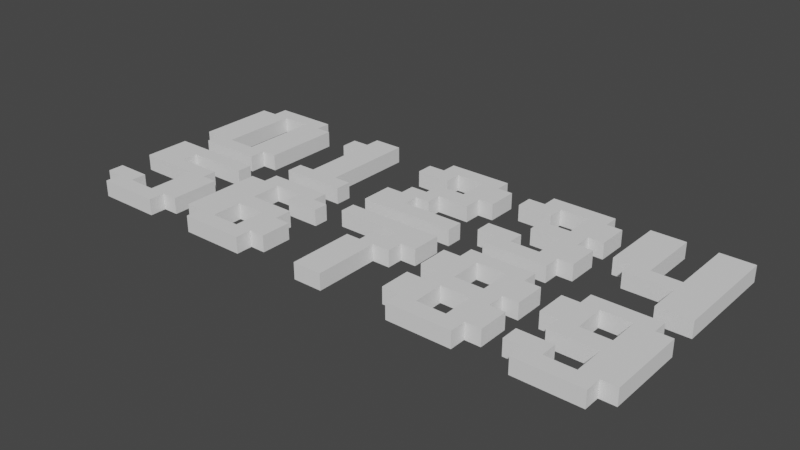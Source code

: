 # Source: digits.blend  (saved by Blender 2.93.21; exported with 4.5.12 LTS)
import bpy
from mathutils import Matrix  # noqa: F401  (used for matrix-valued properties, if any)

bpy.ops.wm.read_factory_settings(use_empty=True)
scene = bpy.context.scene
scene.name = 'Scene'

# ---- collections
col_collection = bpy.data.collections.new('Collection'); scene.collection.children.link(col_collection)

# ---- world
world_world = bpy.data.worlds.new('World'); scene.world = world_world
world_world.use_nodes = True; world_world.node_tree.nodes.clear()
_N = world_world.node_tree.nodes; _L = world_world.node_tree.links
n0 = _N.new('ShaderNodeOutputWorld'); n0.name = 'World Output'; n0.location = (300, 300)
n1 = _N.new('ShaderNodeBackground'); n1.name = 'Background'; n1.location = (10, 300)
n1.inputs[0].default_value = (0.05088, 0.05088, 0.05088, 1.0)
_L.new(n1.outputs[0], n0.inputs[0])
n0.is_active_output = True
world_world.color = (0.05088, 0.05088, 0.05088)
world_world.use_sun_shadow = False
world_world.sun_shadow_jitter_overblur = 0.0

# ---- meshes
me_cube_001 = bpy.data.meshes.new('Cube.001')
me_cube_001.from_pydata([(-0.4222, -0.3607, -0.07), (-0.4222, -0.3607, 0.07), (-0.4222, 0.3244, -0.07), (-0.4222, 0.3244, 0.07), (-0.1261, -0.3607, -0.07), (-0.1261, -0.3607, 0.07), (-0.1261, 0.3244, -0.07), (-0.1261, 0.3244, 0.07), (-0.2742, -0.3607, -0.07), (-0.2742, -0.3607, 0.07), (-0.1261, -0.5022, -0.07), (-0.1261, -0.5022, 0.07), (-0.2742, -0.5022, -0.07), (-0.2742, -0.5022, 0.07), (0.1266, -0.3607, -0.07), (0.1266, -0.3607, 0.07), (0.1266, -0.5022, -0.07), (0.1266, -0.5022, 0.07), (0.2791, -0.3607, -0.07), (0.2791, -0.3607, 0.07), (0.2791, -0.5022, -0.07), (0.2791, -0.5022, 0.07), (-0.2742, 0.3244, -0.07), (-0.2742, 0.3244, 0.07), (-0.1261, 0.4572, -0.07), (-0.1261, 0.4572, 0.07), (-0.2742, 0.4572, -0.07), (-0.2742, 0.4572, 0.07), (0.1266, 0.3244, -0.07), (0.1266, 0.3244, 0.07), (0.1266, 0.4572, -0.07), (0.1266, 0.4572, 0.07), (0.2791, 0.3244, -0.07), (0.2791, 0.3244, 0.07), (0.2791, 0.4572, -0.07), (0.2791, 0.4572, 0.07), (0.1266, -0.3607, -0.07), (0.1266, -0.3607, 0.07), (0.4137, 0.3244, -0.07), (0.4137, 0.3244, 0.07), (0.4137, -0.3607, -0.07), (0.4137, -0.3607, 0.07)], [], [(0, 1, 3, 2), (22, 23, 27, 26), (6, 7, 5, 4), (8, 9, 1, 0), (2, 22, 6, 4, 8, 0), (7, 23, 3, 1, 9, 5), (8, 4, 10, 12), (10, 11, 13, 12), (5, 9, 13, 11), (10, 4, 14, 16), (9, 8, 12, 13), (15, 17, 21, 19), (11, 10, 16, 17), (5, 11, 17, 15), (4, 5, 15, 14), (18, 19, 21, 20), (17, 16, 20, 21), (16, 14, 18, 20), (14, 15, 19, 18), (2, 3, 23, 22), (26, 27, 25, 24), (24, 25, 31, 30), (6, 22, 26, 24), (23, 7, 25, 27), (28, 30, 34, 32), (7, 6, 28, 29), (6, 24, 30, 28), (25, 7, 29, 31), (33, 32, 34, 35), (28, 32, 38, 40, 36), (31, 29, 33, 35), (30, 31, 35, 34), (41, 40, 38, 39), (29, 28, 36, 37), (33, 29, 37, 41, 39), (32, 33, 39, 38), (37, 36, 40, 41)])
_uv = me_cube_001.uv_layers.new(name='UVMap')
_uv.uv.foreach_set('vector', [0.375, 0.0, 0.625, 0.0, 0.625, 0.25, 0.375, 0.25, 0.375, 0.375, 0.625, 0.375, 0.625, 0.375, 0.375, 0.375, 0.375, 0.5, 0.625, 0.5, 0.625, 0.75, 0.375, 0.75, 0.375, 0.875, 0.625, 0.875, 0.625, 1.0, 0.375, 1.0, 0.125, 0.5, 0.25, 0.5, 0.375, 0.5, 0.375, 0.75, 0.25, 0.75, 0.125, 0.75, 0.625, 0.5, 0.75, 0.5, 0.875, 0.5, 0.875, 0.75, 0.75, 0.75, 0.625, 0.75, 0.25, 0.75, 0.375, 0.75, 0.375, 0.75, 0.25, 0.75, 0.375, 0.75, 0.625, 0.75, 0.625, 0.875, 0.375, 0.875, 0.625, 0.75, 0.75, 0.75, 0.75, 0.75, 0.625, 0.75, 0.375, 0.75, 0.375, 0.75, 0.375, 0.75, 0.375, 0.75, 0.625, 0.875, 0.375, 0.875, 0.375, 0.875, 0.625, 0.875, 0.625, 0.75, 0.625, 0.75, 0.625, 0.75, 0.625, 0.75, 0.625, 0.75, 0.375, 0.75, 0.375, 0.75, 0.625, 0.75, 0.625, 0.75, 0.625, 0.75, 0.625, 0.75, 0.625, 0.75, 0.375, 0.75, 0.625, 0.75, 0.625, 0.75, 0.375, 0.75, 0.375, 0.75, 0.625, 0.75, 0.625, 0.75, 0.375, 0.75, 0.625, 0.75, 0.375, 0.75, 0.375, 0.75, 0.625, 0.75, 0.375, 0.75, 0.375, 0.75, 0.375, 0.75, 0.375, 0.75, 0.375, 0.75, 0.625, 0.75, 0.625, 0.75, 0.375, 0.75, 0.375, 0.25, 0.625, 0.25, 0.625, 0.375, 0.375, 0.375, 0.375, 0.375, 0.625, 0.375, 0.625, 0.5, 0.375, 0.5, 0.375, 0.5, 0.625, 0.5, 0.625, 0.5, 0.375, 0.5, 0.375, 0.5, 0.25, 0.5, 0.25, 0.5, 0.375, 0.5, 0.75, 0.5, 0.625, 0.5, 0.625, 0.5, 0.75, 0.5, 0.375, 0.5, 0.375, 0.5, 0.375, 0.5, 0.375, 0.5, 0.625, 0.5, 0.375, 0.5, 0.375, 0.5, 0.625, 0.5, 0.375, 0.5, 0.375, 0.5, 0.375, 0.5, 0.375, 0.5, 0.625, 0.5, 0.625, 0.5, 0.625, 0.5, 0.625, 0.5, 0.625, 0.5, 0.375, 0.5, 0.375, 0.5, 0.625, 0.5, 0.375, 0.5, 0.375, 0.5, 0.375, 0.5, 0.375, 0.5, 0.375, 0.5, 0.625, 0.5, 0.625, 0.5, 0.625, 0.5, 0.625, 0.5, 0.375, 0.5, 0.625, 0.5, 0.625, 0.5, 0.375, 0.5, 0.625, 0.5, 0.375, 0.5, 0.375, 0.5, 0.625, 0.5, 0.625, 0.5, 0.375, 0.5, 0.375, 0.5, 0.625, 0.5, 0.625, 0.5, 0.625, 0.5, 0.625, 0.5, 0.625, 0.5, 0.625, 0.5, 0.375, 0.5, 0.625, 0.5, 0.625, 0.5, 0.375, 0.5, 0.625, 0.5, 0.375, 0.5, 0.375, 0.5, 0.625, 0.5])
me_cube_001.use_remesh_fix_poles = True
me_cube_001.use_remesh_preserve_attributes = False
me_cube_001.update()
me_cube_002 = bpy.data.meshes.new('Cube.002')
me_cube_002.from_pydata([(-0.1261, 0.3244, -0.07), (-0.1261, 0.3244, 0.07), (-0.1261, 0.4572, -0.07), (-0.1261, 0.4572, 0.07), (0.1266, 0.3244, -0.07), (0.1266, 0.3244, 0.07), (0.1266, 0.4572, -0.07), (0.1266, 0.4572, 0.07), (-0.1261, 0.1789, -0.07), (-0.1261, 0.1789, 0.07), (0.1266, 0.1789, -0.07), (0.1266, 0.1789, 0.07), (-0.2742, 0.3244, -0.07), (-0.2742, 0.3244, 0.07), (-0.2742, 0.1789, -0.07), (-0.2742, 0.1789, 0.07), (-0.1261, -0.3607, -0.07), (-0.1261, -0.3607, 0.07), (0.1266, -0.3607, -0.07), (0.1266, -0.3607, 0.07), (-0.1261, -0.5022, -0.07), (-0.1261, -0.5022, 0.07), (0.1266, -0.5022, -0.07), (0.1266, -0.5022, 0.07), (-0.2742, -0.3607, -0.07), (-0.2742, -0.3607, 0.07), (-0.2742, -0.5022, -0.07), (-0.2742, -0.5022, 0.07), (0.2791, -0.3607, -0.07), (0.2791, -0.3607, 0.07), (0.2791, -0.5022, -0.07), (0.2791, -0.5022, 0.07)], [], [(0, 1, 3, 2), (2, 3, 7, 6), (6, 7, 5, 4), (5, 1, 9, 11), (2, 6, 4, 0), (7, 3, 1, 5), (11, 9, 17, 19), (4, 5, 11, 10), (9, 1, 13, 15), (0, 4, 10, 8), (13, 12, 14, 15), (1, 0, 12, 13), (8, 9, 15, 14), (0, 8, 14, 12), (19, 17, 21, 23), (10, 11, 19, 18), (8, 10, 18, 16), (9, 8, 16, 17), (22, 23, 21, 20), (23, 22, 30, 31), (16, 18, 22, 20), (21, 17, 25, 27), (25, 24, 26, 27), (20, 21, 27, 26), (16, 20, 26, 24), (17, 16, 24, 25), (28, 29, 31, 30), (22, 18, 28, 30), (18, 19, 29, 28), (19, 23, 31, 29)])
_uv = me_cube_002.uv_layers.new(name='UVMap')
_uv.uv.foreach_set('vector', [0.375, 0.0, 0.625, 0.0, 0.625, 0.25, 0.375, 0.25, 0.375, 0.25, 0.625, 0.25, 0.625, 0.5, 0.375, 0.5, 0.375, 0.5, 0.625, 0.5, 0.625, 0.75, 0.375, 0.75, 0.625, 0.75, 0.875, 0.75, 0.875, 0.75, 0.625, 0.75, 0.125, 0.5, 0.375, 0.5, 0.375, 0.75, 0.125, 0.75, 0.625, 0.5, 0.875, 0.5, 0.875, 0.75, 0.625, 0.75, 0.625, 0.75, 0.875, 0.75, 0.875, 0.75, 0.625, 0.75, 0.375, 0.75, 0.625, 0.75, 0.625, 0.75, 0.375, 0.75, 0.875, 0.75, 0.875, 0.75, 0.875, 0.75, 0.875, 0.75, 0.125, 0.75, 0.375, 0.75, 0.375, 0.75, 0.125, 0.75, 0.625, 0.0, 0.375, 0.0, 0.375, 0.0, 0.625, 0.0, 0.625, 0.0, 0.375, 0.0, 0.375, 0.0, 0.625, 0.0, 0.375, 1.0, 0.625, 1.0, 0.625, 1.0, 0.375, 1.0, 0.125, 0.75, 0.125, 0.75, 0.125, 0.75, 0.125, 0.75, 0.625, 0.75, 0.875, 0.75, 0.875, 0.75, 0.625, 0.75, 0.375, 0.75, 0.625, 0.75, 0.625, 0.75, 0.375, 0.75, 0.125, 0.75, 0.375, 0.75, 0.375, 0.75, 0.125, 0.75, 0.625, 1.0, 0.375, 1.0, 0.375, 1.0, 0.625, 1.0, 0.375, 0.75, 0.625, 0.75, 0.625, 1.0, 0.375, 1.0, 0.625, 0.75, 0.375, 0.75, 0.375, 0.75, 0.625, 0.75, 0.125, 0.75, 0.375, 0.75, 0.375, 0.75, 0.125, 0.75, 0.875, 0.75, 0.875, 0.75, 0.875, 0.75, 0.875, 0.75, 0.625, 1.0, 0.375, 1.0, 0.375, 1.0, 0.625, 1.0, 0.375, 1.0, 0.625, 1.0, 0.625, 1.0, 0.375, 1.0, 0.125, 0.75, 0.125, 0.75, 0.125, 0.75, 0.125, 0.75, 0.625, 1.0, 0.375, 1.0, 0.375, 1.0, 0.625, 1.0, 0.375, 0.75, 0.625, 0.75, 0.625, 0.75, 0.375, 0.75, 0.375, 0.75, 0.375, 0.75, 0.375, 0.75, 0.375, 0.75, 0.375, 0.75, 0.625, 0.75, 0.625, 0.75, 0.375, 0.75, 0.625, 0.75, 0.625, 0.75, 0.625, 0.75, 0.625, 0.75])
me_cube_002.use_remesh_fix_poles = True
me_cube_002.use_remesh_preserve_attributes = False
me_cube_002.update()
me_cube_003 = bpy.data.meshes.new('Cube.003')
me_cube_003.from_pydata([(-0.4222, 0.1791, -0.07), (-0.4222, 0.1791, 0.07), (-0.4222, 0.3244, -0.07), (-0.4222, 0.3244, 0.07), (-0.2742, 0.1791, -0.07), (-0.2742, 0.1791, 0.07), (-0.2742, 0.3244, -0.07), (-0.2742, 0.3244, 0.07), (-0.1261, 0.1791, -0.07), (-0.1261, 0.1791, 0.07), (-0.1261, 0.3244, -0.07), (-0.1261, 0.3244, 0.07), (-0.2742, 0.4572, -0.07), (-0.2742, 0.4572, 0.07), (-0.1261, 0.4572, -0.07), (-0.1261, 0.4572, 0.07), (0.1266, 0.3244, -0.07), (0.1266, 0.3244, 0.07), (0.1266, 0.4572, -0.07), (0.1266, 0.4572, 0.07), (0.2791, 0.3244, -0.07), (0.2791, 0.3244, 0.07), (0.2791, 0.4572, -0.07), (0.2791, 0.4572, 0.07), (0.1266, 0.05956, -0.07), (0.1266, 0.05956, 0.07), (0.2791, 0.05956, -0.07), (0.2791, 0.05956, 0.07), (0.4137, 0.3244, -0.07), (0.4137, 0.3244, 0.07), (0.4137, 0.05956, -0.07), (0.4137, 0.05956, 0.07), (0.1266, -0.09424, -0.07), (0.1266, -0.09424, 0.07), (0.2791, -0.09424, -0.07), (0.2791, -0.09424, 0.07), (-6.589e-06, 0.05956, -0.07), (-6.589e-06, 0.05956, 0.07), (-6.589e-06, -0.09424, -0.07), (-6.589e-06, -0.09424, 0.07), (-0.1261, 0.05956, -0.07), (-0.1261, 0.05956, 0.07), (-0.1261, -0.09424, -0.07), (-0.1261, -0.09424, 0.07), (-6.589e-06, -0.2247, -0.07), (-6.589e-06, -0.2247, 0.07), (-0.1261, -0.2247, -0.07), (-0.1261, -0.2247, 0.07), (-0.2742, -0.09424, -0.07), (-0.2742, -0.09424, 0.07), (-0.2742, -0.2247, -0.07), (-0.2742, -0.2247, 0.07), (-0.1261, -0.3607, -0.07), (-0.1261, -0.3607, 0.07), (-0.4222, -0.2247, -0.07), (-0.4222, -0.2247, 0.07), (-0.4222, -0.3607, -0.07), (-0.4222, -0.3607, 0.07), (-0.1261, -0.5022, -0.07), (-0.1261, -0.5022, 0.07), (-0.4222, -0.5022, -0.07), (-0.4222, -0.5022, 0.07), (0.4137, -0.3607, -0.07), (0.4137, -0.3607, 0.07), (0.4137, -0.5022, -0.07), (0.4137, -0.5022, 0.07)], [], [(0, 1, 3, 2), (2, 3, 7, 6), (5, 4, 8, 9), (4, 5, 1, 0), (2, 6, 4, 0), (7, 3, 1, 5), (10, 11, 9, 8), (4, 6, 10, 8), (7, 5, 9, 11), (10, 6, 12, 14), (12, 13, 15, 14), (10, 14, 18, 16), (7, 11, 15, 13), (6, 7, 13, 12), (19, 17, 21, 23), (11, 10, 16, 17), (14, 15, 19, 18), (15, 11, 17, 19), (21, 20, 22, 23), (18, 19, 23, 22), (16, 18, 22, 20), (21, 17, 25, 27), (27, 25, 33, 35), (21, 27, 31, 29), (16, 20, 26, 24), (17, 16, 24, 25), (28, 29, 31, 30), (20, 21, 29, 28), (27, 26, 30, 31), (26, 20, 28, 30), (33, 32, 34, 35), (25, 24, 36, 37), (24, 26, 34, 32), (26, 27, 35, 34), (37, 36, 40, 41), (24, 32, 38, 36), (33, 25, 37, 39), (32, 33, 39, 38), (41, 40, 42, 43), (36, 38, 42, 40), (43, 42, 48, 49), (39, 37, 41, 43), (44, 45, 47, 46), (42, 38, 44, 46), (38, 39, 45, 44), (39, 43, 47, 45), (49, 48, 50, 51), (42, 46, 50, 48), (47, 43, 49, 51), (47, 51, 55, 57, 53), (56, 57, 55, 54), (51, 50, 54, 55), (50, 46, 52, 56, 54), (46, 47, 53, 52), (57, 56, 60, 61), (58, 59, 61, 60), (56, 52, 58, 60), (58, 52, 62, 64), (53, 57, 61, 59), (62, 63, 65, 64), (52, 53, 63, 62), (59, 58, 64, 65), (53, 59, 65, 63)])
_uv = me_cube_003.uv_layers.new(name='UVMap')
_uv.uv.foreach_set('vector', [0.375, 0.0, 0.625, 0.0, 0.625, 0.25, 0.375, 0.25, 0.375, 0.25, 0.625, 0.25, 0.625, 0.5, 0.375, 0.5, 0.625, 0.75, 0.375, 0.75, 0.375, 0.75, 0.625, 0.75, 0.375, 0.75, 0.625, 0.75, 0.625, 1.0, 0.375, 1.0, 0.125, 0.5, 0.375, 0.5, 0.375, 0.75, 0.125, 0.75, 0.625, 0.5, 0.875, 0.5, 0.875, 0.75, 0.625, 0.75, 0.375, 0.5, 0.625, 0.5, 0.625, 0.75, 0.375, 0.75, 0.375, 0.75, 0.375, 0.5, 0.375, 0.5, 0.375, 0.75, 0.625, 0.5, 0.625, 0.75, 0.625, 0.75, 0.625, 0.5, 0.375, 0.5, 0.375, 0.5, 0.375, 0.5, 0.375, 0.5, 0.375, 0.5, 0.625, 0.5, 0.625, 0.5, 0.375, 0.5, 0.375, 0.5, 0.375, 0.5, 0.375, 0.5, 0.375, 0.5, 0.625, 0.5, 0.625, 0.5, 0.625, 0.5, 0.625, 0.5, 0.375, 0.5, 0.625, 0.5, 0.625, 0.5, 0.375, 0.5, 0.625, 0.5, 0.625, 0.5, 0.625, 0.5, 0.625, 0.5, 0.625, 0.5, 0.375, 0.5, 0.375, 0.5, 0.625, 0.5, 0.375, 0.5, 0.625, 0.5, 0.625, 0.5, 0.375, 0.5, 0.625, 0.5, 0.625, 0.5, 0.625, 0.5, 0.625, 0.5, 0.625, 0.5, 0.375, 0.5, 0.375, 0.5, 0.625, 0.5, 0.375, 0.5, 0.625, 0.5, 0.625, 0.5, 0.375, 0.5, 0.375, 0.5, 0.375, 0.5, 0.375, 0.5, 0.375, 0.5, 0.625, 0.5, 0.625, 0.5, 0.625, 0.5, 0.625, 0.5, 0.625, 0.5, 0.625, 0.5, 0.625, 0.5, 0.625, 0.5, 0.625, 0.5, 0.625, 0.5, 0.625, 0.5, 0.625, 0.5, 0.375, 0.5, 0.375, 0.5, 0.375, 0.5, 0.375, 0.5, 0.625, 0.5, 0.375, 0.5, 0.375, 0.5, 0.625, 0.5, 0.375, 0.5, 0.625, 0.5, 0.625, 0.5, 0.375, 0.5, 0.375, 0.5, 0.625, 0.5, 0.625, 0.5, 0.375, 0.5, 0.625, 0.5, 0.375, 0.5, 0.375, 0.5, 0.625, 0.5, 0.375, 0.5, 0.375, 0.5, 0.375, 0.5, 0.375, 0.5, 0.625, 0.5, 0.375, 0.5, 0.375, 0.5, 0.625, 0.5, 0.625, 0.5, 0.375, 0.5, 0.375, 0.5, 0.625, 0.5, 0.375, 0.5, 0.375, 0.5, 0.375, 0.5, 0.375, 0.5, 0.375, 0.5, 0.625, 0.5, 0.625, 0.5, 0.375, 0.5, 0.625, 0.5, 0.375, 0.5, 0.375, 0.5, 0.625, 0.5, 0.375, 0.5, 0.375, 0.5, 0.375, 0.5, 0.375, 0.5, 0.625, 0.5, 0.625, 0.5, 0.625, 0.5, 0.625, 0.5, 0.375, 0.5, 0.625, 0.5, 0.625, 0.5, 0.375, 0.5, 0.625, 0.5, 0.375, 0.5, 0.375, 0.5, 0.625, 0.5, 0.375, 0.5, 0.375, 0.5, 0.375, 0.5, 0.375, 0.5, 0.625, 0.5, 0.375, 0.5, 0.375, 0.5, 0.625, 0.5, 0.625, 0.5, 0.625, 0.5, 0.625, 0.5, 0.625, 0.5, 0.375, 0.5, 0.625, 0.5, 0.625, 0.5, 0.375, 0.5, 0.375, 0.5, 0.375, 0.5, 0.375, 0.5, 0.375, 0.5, 0.375, 0.5, 0.625, 0.5, 0.625, 0.5, 0.375, 0.5, 0.625, 0.5, 0.625, 0.5, 0.625, 0.5, 0.625, 0.5, 0.625, 0.5, 0.375, 0.5, 0.375, 0.5, 0.625, 0.5, 0.375, 0.5, 0.375, 0.5, 0.375, 0.5, 0.375, 0.5, 0.625, 0.5, 0.625, 0.5, 0.625, 0.5, 0.625, 0.5, 0.625, 0.5, 0.625, 0.5, 0.625, 0.5, 0.625, 0.5, 0.625, 0.5, 0.375, 0.5, 0.625, 0.5, 0.625, 0.5, 0.375, 0.5, 0.625, 0.5, 0.375, 0.5, 0.375, 0.5, 0.625, 0.5, 0.375, 0.5, 0.375, 0.5, 0.375, 0.5, 0.375, 0.5, 0.375, 0.5, 0.375, 0.5, 0.625, 0.5, 0.625, 0.5, 0.375, 0.5, 0.625, 0.5, 0.375, 0.5, 0.375, 0.5, 0.625, 0.5, 0.375, 0.5, 0.625, 0.5, 0.625, 0.5, 0.375, 0.5, 0.375, 0.5, 0.375, 0.5, 0.375, 0.5, 0.375, 0.5, 0.375, 0.5, 0.375, 0.5, 0.375, 0.5, 0.375, 0.5, 0.625, 0.5, 0.625, 0.5, 0.625, 0.5, 0.625, 0.5, 0.375, 0.5, 0.625, 0.5, 0.625, 0.5, 0.375, 0.5, 0.375, 0.5, 0.625, 0.5, 0.625, 0.5, 0.375, 0.5, 0.625, 0.5, 0.375, 0.5, 0.375, 0.5, 0.625, 0.5, 0.625, 0.5, 0.625, 0.5, 0.625, 0.5, 0.625, 0.5])
me_cube_003.use_remesh_fix_poles = True
me_cube_003.use_remesh_preserve_attributes = False
me_cube_003.update()
me_cube_004 = bpy.data.meshes.new('Cube.004')
me_cube_004.from_pydata([(-0.4222, 0.1822, -0.07), (-0.4222, 0.1822, 0.07), (-0.4222, 0.3244, -0.07), (-0.4222, 0.3244, 0.07), (-0.2742, 0.1822, -0.07), (-0.2742, 0.1822, 0.07), (-0.2742, 0.3244, -0.07), (-0.2742, 0.3244, 0.07), (-0.1261, 0.1822, -0.07), (-0.1261, 0.1822, 0.07), (-0.1261, 0.3244, -0.07), (-0.1261, 0.3244, 0.07), (-0.2742, 0.4572, -0.07), (-0.2742, 0.4572, 0.07), (-0.1261, 0.4572, -0.07), (-0.1261, 0.4572, 0.07), (0.1266, 0.3244, -0.07), (0.1266, 0.3244, 0.07), (0.1266, 0.4572, -0.07), (0.1266, 0.4572, 0.07), (0.2791, 0.3244, -0.07), (0.2791, 0.3244, 0.07), (0.2791, 0.4572, -0.07), (0.2791, 0.4572, 0.07), (0.1266, 0.05956, -0.07), (0.1266, 0.05956, 0.07), (0.2791, 0.05956, -0.07), (0.2791, 0.05956, 0.07), (0.4137, 0.3244, -0.07), (0.4137, 0.3244, 0.07), (0.4137, 0.05956, -0.07), (0.4137, 0.05956, 0.07), (0.1266, -0.09424, -0.07), (0.1266, -0.09424, 0.07), (0.2791, -0.09424, -0.07), (0.2791, -0.09424, 0.07), (-0.1261, 0.05956, -0.07), (-0.1261, 0.05956, 0.07), (-0.1261, -0.09424, -0.07), (-0.1261, -0.09424, 0.07), (0.1266, -0.3607, -0.07), (0.1266, -0.3607, 0.07), (0.2791, -0.3607, -0.07), (0.2791, -0.3607, 0.07), (0.4137, -0.09424, -0.07), (0.4137, -0.09424, 0.07), (0.4137, -0.3607, -0.07), (0.4137, -0.3607, 0.07), (0.1266, -0.5022, -0.07), (0.1266, -0.5022, 0.07), (0.2791, -0.5022, -0.07), (0.2791, -0.5022, 0.07), (-0.1261, -0.3607, -0.07), (-0.1261, -0.3607, 0.07), (-0.1261, -0.5022, -0.07), (-0.1261, -0.5022, 0.07), (-0.2742, -0.3607, -0.07), (-0.2742, -0.3607, 0.07), (-0.2742, -0.5022, -0.07), (-0.2742, -0.5022, 0.07), (-0.1261, -0.2219, -0.07), (-0.1261, -0.2219, 0.07), (-0.2742, -0.2219, -0.07), (-0.2742, -0.2219, 0.07), (-0.4222, -0.3607, -0.07), (-0.4222, -0.3607, 0.07), (-0.4222, -0.2219, -0.07), (-0.4222, -0.2219, 0.07)], [], [(0, 1, 3, 2), (2, 3, 7, 6), (5, 4, 8, 9), (4, 5, 1, 0), (2, 6, 4, 0), (7, 3, 1, 5), (10, 11, 9, 8), (4, 6, 10, 8), (7, 5, 9, 11), (10, 6, 12, 14), (12, 13, 15, 14), (15, 11, 17, 19), (7, 11, 15, 13), (6, 7, 13, 12), (19, 17, 21, 23), (10, 14, 18, 16), (11, 10, 16, 17), (14, 15, 19, 18), (21, 20, 22, 23), (18, 19, 23, 22), (16, 18, 22, 20), (21, 17, 25, 27), (27, 25, 33, 35), (21, 27, 31, 29), (16, 20, 26, 24), (17, 16, 24, 25), (28, 29, 31, 30), (20, 21, 29, 28), (27, 26, 30, 31), (26, 20, 28, 30), (35, 33, 41, 43), (25, 24, 36, 37), (24, 26, 34, 32), (26, 27, 35, 34), (37, 36, 38, 39), (24, 32, 38, 36), (33, 25, 37, 39), (32, 33, 39, 38), (40, 42, 50, 48), (33, 32, 40, 41), (32, 34, 42, 40), (35, 43, 47, 45), (44, 45, 47, 46), (43, 42, 46, 47), (34, 35, 45, 44), (42, 34, 44, 46), (49, 48, 50, 51), (42, 43, 51, 50), (43, 41, 49, 51), (49, 41, 53, 55), (54, 55, 59, 58), (40, 48, 54, 52), (41, 40, 52, 53), (48, 49, 55, 54), (57, 56, 58, 59), (52, 54, 58, 56), (62, 56, 64, 66), (55, 53, 57, 59), (61, 60, 62, 63), (57, 53, 61, 63), (53, 52, 60, 61), (52, 56, 62, 60), (64, 65, 67, 66), (56, 57, 65, 64), (63, 62, 66, 67), (57, 63, 67, 65)])
_uv = me_cube_004.uv_layers.new(name='UVMap')
_uv.uv.foreach_set('vector', [0.375, 0.0, 0.625, 0.0, 0.625, 0.25, 0.375, 0.25, 0.375, 0.25, 0.625, 0.25, 0.625, 0.5, 0.375, 0.5, 0.625, 0.75, 0.375, 0.75, 0.375, 0.75, 0.625, 0.75, 0.375, 0.75, 0.625, 0.75, 0.625, 1.0, 0.375, 1.0, 0.125, 0.5, 0.375, 0.5, 0.375, 0.75, 0.125, 0.75, 0.625, 0.5, 0.875, 0.5, 0.875, 0.75, 0.625, 0.75, 0.375, 0.5, 0.625, 0.5, 0.625, 0.75, 0.375, 0.75, 0.375, 0.75, 0.375, 0.5, 0.375, 0.5, 0.375, 0.75, 0.625, 0.5, 0.625, 0.75, 0.625, 0.75, 0.625, 0.5, 0.375, 0.5, 0.375, 0.5, 0.375, 0.5, 0.375, 0.5, 0.375, 0.5, 0.625, 0.5, 0.625, 0.5, 0.375, 0.5, 0.625, 0.5, 0.625, 0.5, 0.625, 0.5, 0.625, 0.5, 0.625, 0.5, 0.625, 0.5, 0.625, 0.5, 0.625, 0.5, 0.375, 0.5, 0.625, 0.5, 0.625, 0.5, 0.375, 0.5, 0.625, 0.5, 0.625, 0.5, 0.625, 0.5, 0.625, 0.5, 0.375, 0.5, 0.375, 0.5, 0.375, 0.5, 0.375, 0.5, 0.625, 0.5, 0.375, 0.5, 0.375, 0.5, 0.625, 0.5, 0.375, 0.5, 0.625, 0.5, 0.625, 0.5, 0.375, 0.5, 0.625, 0.5, 0.375, 0.5, 0.375, 0.5, 0.625, 0.5, 0.375, 0.5, 0.625, 0.5, 0.625, 0.5, 0.375, 0.5, 0.375, 0.5, 0.375, 0.5, 0.375, 0.5, 0.375, 0.5, 0.625, 0.5, 0.625, 0.5, 0.625, 0.5, 0.625, 0.5, 0.625, 0.5, 0.625, 0.5, 0.625, 0.5, 0.625, 0.5, 0.625, 0.5, 0.625, 0.5, 0.625, 0.5, 0.625, 0.5, 0.375, 0.5, 0.375, 0.5, 0.375, 0.5, 0.375, 0.5, 0.625, 0.5, 0.375, 0.5, 0.375, 0.5, 0.625, 0.5, 0.375, 0.5, 0.625, 0.5, 0.625, 0.5, 0.375, 0.5, 0.375, 0.5, 0.625, 0.5, 0.625, 0.5, 0.375, 0.5, 0.625, 0.5, 0.375, 0.5, 0.375, 0.5, 0.625, 0.5, 0.375, 0.5, 0.375, 0.5, 0.375, 0.5, 0.375, 0.5, 0.625, 0.5, 0.625, 0.5, 0.625, 0.5, 0.625, 0.5, 0.625, 0.5, 0.375, 0.5, 0.375, 0.5, 0.625, 0.5, 0.375, 0.5, 0.375, 0.5, 0.375, 0.5, 0.375, 0.5, 0.375, 0.5, 0.625, 0.5, 0.625, 0.5, 0.375, 0.5, 0.625, 0.5, 0.375, 0.5, 0.375, 0.5, 0.625, 0.5, 0.375, 0.5, 0.375, 0.5, 0.375, 0.5, 0.375, 0.5, 0.625, 0.5, 0.625, 0.5, 0.625, 0.5, 0.625, 0.5, 0.375, 0.5, 0.625, 0.5, 0.625, 0.5, 0.375, 0.5, 0.375, 0.5, 0.375, 0.5, 0.375, 0.5, 0.375, 0.5, 0.625, 0.5, 0.375, 0.5, 0.375, 0.5, 0.625, 0.5, 0.375, 0.5, 0.375, 0.5, 0.375, 0.5, 0.375, 0.5, 0.625, 0.5, 0.625, 0.5, 0.625, 0.5, 0.625, 0.5, 0.375, 0.5, 0.625, 0.5, 0.625, 0.5, 0.375, 0.5, 0.625, 0.5, 0.375, 0.5, 0.375, 0.5, 0.625, 0.5, 0.375, 0.5, 0.625, 0.5, 0.625, 0.5, 0.375, 0.5, 0.375, 0.5, 0.375, 0.5, 0.375, 0.5, 0.375, 0.5, 0.625, 0.5, 0.375, 0.5, 0.375, 0.5, 0.625, 0.5, 0.375, 0.5, 0.625, 0.5, 0.625, 0.5, 0.375, 0.5, 0.625, 0.5, 0.625, 0.5, 0.625, 0.5, 0.625, 0.5, 0.625, 0.5, 0.625, 0.5, 0.625, 0.5, 0.625, 0.5, 0.375, 0.5, 0.625, 0.5, 0.625, 0.5, 0.375, 0.5, 0.375, 0.5, 0.375, 0.5, 0.375, 0.5, 0.375, 0.5, 0.625, 0.5, 0.375, 0.5, 0.375, 0.5, 0.625, 0.5, 0.375, 0.5, 0.625, 0.5, 0.625, 0.5, 0.375, 0.5, 0.625, 0.5, 0.375, 0.5, 0.375, 0.5, 0.625, 0.5, 0.375, 0.5, 0.375, 0.5, 0.375, 0.5, 0.375, 0.5, 0.375, 0.5, 0.375, 0.5, 0.375, 0.5, 0.375, 0.5, 0.625, 0.5, 0.625, 0.5, 0.625, 0.5, 0.625, 0.5, 0.625, 0.5, 0.375, 0.5, 0.375, 0.5, 0.625, 0.5, 0.625, 0.5, 0.625, 0.5, 0.625, 0.5, 0.625, 0.5, 0.625, 0.5, 0.375, 0.5, 0.375, 0.5, 0.625, 0.5, 0.375, 0.5, 0.375, 0.5, 0.375, 0.5, 0.375, 0.5, 0.375, 0.5, 0.625, 0.5, 0.625, 0.5, 0.375, 0.5, 0.375, 0.5, 0.625, 0.5, 0.625, 0.5, 0.375, 0.5, 0.625, 0.5, 0.375, 0.5, 0.375, 0.5, 0.625, 0.5, 0.625, 0.5, 0.625, 0.5, 0.625, 0.5, 0.625, 0.5])
me_cube_004.use_remesh_fix_poles = True
me_cube_004.use_remesh_preserve_attributes = False
me_cube_004.update()
me_cube_005 = bpy.data.meshes.new('Cube.005')
me_cube_005.from_pydata([(-0.4222, -0.09424, -0.07), (-0.4222, -0.09424, 0.07), (-0.4222, 0.4572, -0.07), (-0.4222, 0.4572, 0.07), (-0.1261, -0.09424, -0.07), (-0.1261, -0.09424, 0.07), (-0.1261, 0.4572, -0.07), (-0.1261, 0.4572, 0.07), (-0.2742, -0.09424, -0.07), (-0.2742, -0.09424, 0.07), (-0.1261, -0.2247, -0.07), (-0.1261, -0.2247, 0.07), (-0.2742, -0.2247, -0.07), (-0.2742, -0.2247, 0.07), (0.1266, -0.09424, -0.07), (0.1266, -0.09424, 0.07), (0.1266, -0.2247, -0.07), (0.1266, -0.2247, 0.07), (0.4137, -0.09424, -0.07), (0.4137, -0.09424, 0.07), (0.4137, -0.2247, -0.07), (0.4137, -0.2247, 0.07), (0.1266, 0.4572, -0.07), (0.1266, 0.4572, 0.07), (0.4137, 0.4572, -0.07), (0.4137, 0.4572, 0.07), (0.1266, -0.5022, -0.07), (0.1266, -0.5022, 0.07), (0.4137, -0.5022, -0.07), (0.4137, -0.5022, 0.07)], [], [(0, 1, 3, 2), (2, 3, 7, 6), (6, 7, 5, 4), (8, 9, 1, 0), (2, 6, 4, 8, 0), (7, 3, 1, 9, 5), (5, 9, 13, 11), (10, 11, 13, 12), (11, 10, 16, 17), (9, 8, 12, 13), (8, 4, 10, 12), (16, 14, 18, 20), (4, 5, 15, 14), (5, 11, 17, 15), (10, 4, 14, 16), (18, 19, 21, 20), (21, 17, 27, 29), (15, 17, 21, 19), (18, 14, 22, 24), (22, 23, 25, 24), (19, 18, 24, 25), (15, 19, 25, 23), (14, 15, 23, 22), (27, 26, 28, 29), (17, 16, 26, 27), (16, 20, 28, 26), (20, 21, 29, 28)])
_uv = me_cube_005.uv_layers.new(name='UVMap')
_uv.uv.foreach_set('vector', [0.375, 0.0, 0.625, 0.0, 0.625, 0.25, 0.375, 0.25, 0.375, 0.25, 0.625, 0.25, 0.625, 0.5, 0.375, 0.5, 0.375, 0.5, 0.625, 0.5, 0.625, 0.75, 0.375, 0.75, 0.375, 0.875, 0.625, 0.875, 0.625, 1.0, 0.375, 1.0, 0.125, 0.5, 0.375, 0.5, 0.375, 0.75, 0.25, 0.75, 0.125, 0.75, 0.625, 0.5, 0.875, 0.5, 0.875, 0.75, 0.75, 0.75, 0.625, 0.75, 0.625, 0.75, 0.75, 0.75, 0.75, 0.75, 0.625, 0.75, 0.375, 0.75, 0.625, 0.75, 0.625, 0.875, 0.375, 0.875, 0.625, 0.75, 0.375, 0.75, 0.375, 0.75, 0.625, 0.75, 0.625, 0.875, 0.375, 0.875, 0.375, 0.875, 0.625, 0.875, 0.25, 0.75, 0.375, 0.75, 0.375, 0.75, 0.25, 0.75, 0.375, 0.75, 0.375, 0.75, 0.375, 0.75, 0.375, 0.75, 0.375, 0.75, 0.625, 0.75, 0.625, 0.75, 0.375, 0.75, 0.625, 0.75, 0.625, 0.75, 0.625, 0.75, 0.625, 0.75, 0.375, 0.75, 0.375, 0.75, 0.375, 0.75, 0.375, 0.75, 0.375, 0.75, 0.625, 0.75, 0.625, 0.75, 0.375, 0.75, 0.625, 0.75, 0.625, 0.75, 0.625, 0.75, 0.625, 0.75, 0.625, 0.75, 0.625, 0.75, 0.625, 0.75, 0.625, 0.75, 0.375, 0.75, 0.375, 0.75, 0.375, 0.75, 0.375, 0.75, 0.375, 0.75, 0.625, 0.75, 0.625, 0.75, 0.375, 0.75, 0.625, 0.75, 0.375, 0.75, 0.375, 0.75, 0.625, 0.75, 0.625, 0.75, 0.625, 0.75, 0.625, 0.75, 0.625, 0.75, 0.375, 0.75, 0.625, 0.75, 0.625, 0.75, 0.375, 0.75, 0.625, 0.75, 0.375, 0.75, 0.375, 0.75, 0.625, 0.75, 0.625, 0.75, 0.375, 0.75, 0.375, 0.75, 0.625, 0.75, 0.375, 0.75, 0.375, 0.75, 0.375, 0.75, 0.375, 0.75, 0.375, 0.75, 0.625, 0.75, 0.625, 0.75, 0.375, 0.75])
me_cube_005.use_remesh_fix_poles = True
me_cube_005.use_remesh_preserve_attributes = False
me_cube_005.update()
me_cube_006 = bpy.data.meshes.new('Cube.006')
me_cube_006.from_pydata([(0.2791, 0.3244, -0.07), (0.2791, 0.3244, 0.07), (0.2791, 0.4572, -0.07), (0.2791, 0.4572, 0.07), (0.4137, 0.3244, -0.07), (0.4137, 0.3244, 0.07), (0.4137, 0.4572, -0.07), (0.4137, 0.4572, 0.07), (-0.1261, 0.3244, -0.07), (-0.1261, 0.3244, 0.07), (-0.1261, 0.4572, -0.07), (-0.1261, 0.4572, 0.07), (-0.4222, 0.3244, -0.07), (-0.4222, 0.3244, 0.07), (-0.4222, 0.4572, -0.07), (-0.4222, 0.4572, 0.07), (-0.1261, 0.1794, -0.07), (-0.1261, 0.1794, 0.07), (-0.4222, 0.1794, -0.07), (-0.4222, 0.1794, 0.07), (-0.1261, 0.05956, -0.07), (-0.1261, 0.05956, 0.07), (-0.4222, 0.05956, -0.07), (-0.4222, 0.05956, 0.07), (0.1266, 0.1794, -0.07), (0.1266, 0.1794, 0.07), (0.1266, 0.05956, -0.07), (0.1266, 0.05956, 0.07), (0.2791, 0.1794, -0.07), (0.2791, 0.1794, 0.07), (0.2791, 0.05956, -0.07), (0.2791, 0.05956, 0.07), (0.1266, -0.3607, -0.07), (0.1266, -0.3607, 0.07), (0.2791, -0.3607, -0.07), (0.2791, -0.3607, 0.07), (0.4137, 0.05956, -0.07), (0.4137, 0.05956, 0.07), (0.4137, -0.3607, -0.07), (0.4137, -0.3607, 0.07), (0.1266, -0.5022, -0.07), (0.1266, -0.5022, 0.07), (0.2791, -0.5022, -0.07), (0.2791, -0.5022, 0.07), (-0.1261, -0.3607, -0.07), (-0.1261, -0.3607, 0.07), (-0.1261, -0.5022, -0.07), (-0.1261, -0.5022, 0.07), (-0.2742, -0.3607, -0.07), (-0.2742, -0.3607, 0.07), (-0.2742, -0.5022, -0.07), (-0.2742, -0.5022, 0.07), (-0.1261, -0.2247, -0.07), (-0.1261, -0.2247, 0.07), (-0.2742, -0.2247, -0.07), (-0.2742, -0.2247, 0.07), (-0.4222, -0.3607, -0.07), (-0.4222, -0.3607, 0.07), (-0.4222, -0.2247, -0.07), (-0.4222, -0.2247, 0.07)], [], [(1, 3, 11, 9), (2, 3, 7, 6), (6, 7, 5, 4), (4, 5, 1, 0), (2, 6, 4, 0), (7, 3, 1, 5), (8, 9, 17, 16), (2, 0, 8, 10), (3, 2, 10, 11), (0, 1, 9, 8), (12, 13, 15, 14), (9, 11, 15, 13), (10, 8, 12, 14), (11, 10, 14, 15), (18, 16, 20, 22), (9, 13, 19, 17), (12, 8, 16, 18), (13, 12, 18, 19), (20, 21, 23, 22), (19, 18, 22, 23), (17, 19, 23, 21), (20, 16, 24, 26), (26, 24, 28, 30), (21, 20, 26, 27), (17, 21, 27, 25), (16, 17, 25, 24), (28, 29, 31, 30), (24, 25, 29, 28), (25, 27, 31, 29), (31, 27, 33, 35), (35, 33, 41, 43), (26, 30, 34, 32), (31, 35, 39, 37), (27, 26, 32, 33), (36, 37, 39, 38), (35, 34, 38, 39), (34, 30, 36, 38), (30, 31, 37, 36), (41, 40, 42, 43), (34, 35, 43, 42), (32, 34, 42, 40), (40, 41, 47, 46), (44, 46, 50, 48), (32, 40, 46, 44), (33, 32, 44, 45), (41, 33, 45, 47), (49, 48, 50, 51), (46, 47, 51, 50), (47, 45, 49, 51), (54, 48, 56, 58), (53, 52, 54, 55), (49, 45, 53, 55), (44, 48, 54, 52), (45, 44, 52, 53), (56, 57, 59, 58), (48, 49, 57, 56), (55, 54, 58, 59), (49, 55, 59, 57)])
_uv = me_cube_006.uv_layers.new(name='UVMap')
_uv.uv.foreach_set('vector', [0.875, 0.75, 0.875, 0.5, 0.875, 0.5, 0.875, 0.75, 0.375, 0.25, 0.625, 0.25, 0.625, 0.5, 0.375, 0.5, 0.375, 0.5, 0.625, 0.5, 0.625, 0.75, 0.375, 0.75, 0.375, 0.75, 0.625, 0.75, 0.625, 1.0, 0.375, 1.0, 0.125, 0.5, 0.375, 0.5, 0.375, 0.75, 0.125, 0.75, 0.625, 0.5, 0.875, 0.5, 0.875, 0.75, 0.625, 0.75, 0.375, 1.0, 0.625, 1.0, 0.625, 1.0, 0.375, 1.0, 0.125, 0.5, 0.125, 0.75, 0.125, 0.75, 0.125, 0.5, 0.625, 0.25, 0.375, 0.25, 0.375, 0.25, 0.625, 0.25, 0.375, 1.0, 0.625, 1.0, 0.625, 1.0, 0.375, 1.0, 0.375, 0.0, 0.625, 0.0, 0.625, 0.25, 0.375, 0.25, 0.875, 0.75, 0.875, 0.5, 0.875, 0.5, 0.875, 0.75, 0.125, 0.5, 0.125, 0.75, 0.125, 0.75, 0.125, 0.5, 0.625, 0.25, 0.375, 0.25, 0.375, 0.25, 0.625, 0.25, 0.125, 0.75, 0.125, 0.75, 0.125, 0.75, 0.125, 0.75, 0.875, 0.75, 0.875, 0.75, 0.875, 0.75, 0.875, 0.75, 0.125, 0.75, 0.125, 0.75, 0.125, 0.75, 0.125, 0.75, 0.625, 0.0, 0.375, 0.0, 0.375, 0.0, 0.625, 0.0, 0.375, 1.0, 0.625, 1.0, 0.625, 1.0, 0.375, 1.0, 0.625, 0.0, 0.375, 0.0, 0.375, 0.0, 0.625, 0.0, 0.875, 0.75, 0.875, 0.75, 0.875, 0.75, 0.875, 0.75, 0.125, 0.75, 0.125, 0.75, 0.125, 0.75, 0.125, 0.75, 0.125, 0.75, 0.125, 0.75, 0.125, 0.75, 0.125, 0.75, 0.625, 1.0, 0.375, 1.0, 0.375, 1.0, 0.625, 1.0, 0.875, 0.75, 0.875, 0.75, 0.875, 0.75, 0.875, 0.75, 0.375, 1.0, 0.625, 1.0, 0.625, 1.0, 0.375, 1.0, 0.375, 1.0, 0.625, 1.0, 0.625, 1.0, 0.375, 1.0, 0.375, 1.0, 0.625, 1.0, 0.625, 1.0, 0.375, 1.0, 0.875, 0.75, 0.875, 0.75, 0.875, 0.75, 0.875, 0.75, 0.875, 0.75, 0.875, 0.75, 0.875, 0.75, 0.875, 0.75, 0.875, 0.75, 0.875, 0.75, 0.875, 0.75, 0.875, 0.75, 0.125, 0.75, 0.125, 0.75, 0.125, 0.75, 0.125, 0.75, 0.875, 0.75, 0.875, 0.75, 0.875, 0.75, 0.875, 0.75, 0.625, 1.0, 0.375, 1.0, 0.375, 1.0, 0.625, 1.0, 0.375, 1.0, 0.625, 1.0, 0.625, 1.0, 0.375, 1.0, 0.625, 1.0, 0.375, 1.0, 0.375, 1.0, 0.625, 1.0, 0.125, 0.75, 0.125, 0.75, 0.125, 0.75, 0.125, 0.75, 0.375, 1.0, 0.625, 1.0, 0.625, 1.0, 0.375, 1.0, 0.625, 1.0, 0.375, 1.0, 0.375, 1.0, 0.625, 1.0, 0.375, 1.0, 0.625, 1.0, 0.625, 1.0, 0.375, 1.0, 0.125, 0.75, 0.125, 0.75, 0.125, 0.75, 0.125, 0.75, 0.375, 1.0, 0.625, 1.0, 0.625, 1.0, 0.375, 1.0, 0.125, 0.75, 0.125, 0.75, 0.125, 0.75, 0.125, 0.75, 0.125, 0.75, 0.125, 0.75, 0.125, 0.75, 0.125, 0.75, 0.625, 1.0, 0.375, 1.0, 0.375, 1.0, 0.625, 1.0, 0.875, 0.75, 0.875, 0.75, 0.875, 0.75, 0.875, 0.75, 0.625, 1.0, 0.375, 1.0, 0.375, 1.0, 0.625, 1.0, 0.375, 1.0, 0.625, 1.0, 0.625, 1.0, 0.375, 1.0, 0.875, 0.75, 0.875, 0.75, 0.875, 0.75, 0.875, 0.75, 0.125, 0.75, 0.125, 0.75, 0.125, 0.75, 0.125, 0.75, 0.625, 1.0, 0.375, 1.0, 0.375, 1.0, 0.625, 1.0, 0.875, 0.75, 0.875, 0.75, 0.875, 0.75, 0.875, 0.75, 0.125, 0.75, 0.125, 0.75, 0.125, 0.75, 0.125, 0.75, 0.625, 1.0, 0.375, 1.0, 0.375, 1.0, 0.625, 1.0, 0.375, 1.0, 0.625, 1.0, 0.625, 1.0, 0.375, 1.0, 0.375, 1.0, 0.625, 1.0, 0.625, 1.0, 0.375, 1.0, 0.625, 1.0, 0.375, 1.0, 0.375, 1.0, 0.625, 1.0, 0.875, 0.75, 0.875, 0.75, 0.875, 0.75, 0.875, 0.75])
me_cube_006.use_remesh_fix_poles = True
me_cube_006.use_remesh_preserve_attributes = False
me_cube_006.update()
me_cube_007 = bpy.data.meshes.new('Cube.007')
me_cube_007.from_pydata([(0.2791, 0.1975, -0.07), (0.2791, 0.1975, 0.07), (0.2791, 0.3244, -0.07), (0.2791, 0.3244, 0.07), (0.4137, 0.1975, -0.07), (0.4137, 0.1975, 0.07), (0.4137, 0.3244, -0.07), (0.4137, 0.3244, 0.07), (0.1266, 0.1975, -0.07), (0.1266, 0.1975, 0.07), (0.1266, 0.3244, -0.07), (0.1266, 0.3244, 0.07), (0.2791, 0.4572, -0.07), (0.2791, 0.4572, 0.07), (0.1266, 0.4572, -0.07), (0.1266, 0.4572, 0.07), (-0.1261, 0.3244, -0.07), (-0.1261, 0.3244, 0.07), (-0.1261, 0.4572, -0.07), (-0.1261, 0.4572, 0.07), (-0.2742, 0.3244, -0.07), (-0.2742, 0.3244, 0.07), (-0.2742, 0.4572, -0.07), (-0.2742, 0.4572, 0.07), (-0.1261, 0.05956, -0.07), (-0.1261, 0.05956, 0.07), (-0.2742, 0.05956, -0.07), (-0.2742, 0.05956, 0.07), (-0.4222, 0.3244, -0.07), (-0.4222, 0.3244, 0.07), (-0.4222, 0.05956, -0.07), (-0.4222, 0.05956, 0.07), (-0.1261, -0.09424, -0.07), (-0.1261, -0.09424, 0.07), (-0.4222, -0.3607, -0.07), (-0.4222, -0.3607, 0.07), (-0.4222, -0.09424, -0.07), (-0.4222, -0.09424, 0.07), (-0.2742, -0.3607, 0.07), (-0.2742, -0.3607, -0.07), (0.1266, 0.05956, -0.07), (0.1266, 0.05956, 0.07), (0.1266, -0.09424, -0.07), (0.1266, -0.09424, 0.07), (0.2791, 0.05956, -0.07), (0.2791, 0.05956, 0.07), (0.2791, -0.09424, -0.07), (0.2791, -0.09424, 0.07), (0.1266, -0.3607, -0.07), (0.1266, -0.3607, 0.07), (0.2791, -0.3607, -0.07), (0.2791, -0.3607, 0.07), (0.4137, -0.09424, -0.07), (0.4137, -0.09424, 0.07), (0.4137, -0.3607, -0.07), (0.4137, -0.3607, 0.07), (0.1266, -0.5022, -0.07), (0.1266, -0.5022, 0.07), (0.2791, -0.5022, -0.07), (0.2791, -0.5022, 0.07), (-0.1261, -0.3607, -0.07), (-0.1261, -0.3607, 0.07), (-0.1261, -0.5022, -0.07), (-0.1261, -0.5022, 0.07), (-0.2742, -0.428, -0.07), (-0.2742, -0.428, 0.07), (-0.2742, -0.5022, -0.07), (-0.2742, -0.5022, 0.07), (-0.1261, -0.09424, -0.07), (-0.1261, -0.09424, 0.07), (-0.2742, -0.3607, -0.07), (-0.2742, -0.3607, 0.07)], [], [(2, 10, 14, 12), (2, 3, 7, 6), (6, 7, 5, 4), (4, 5, 1, 0), (2, 6, 4, 0), (7, 3, 1, 5), (8, 9, 11, 10), (0, 1, 9, 8), (1, 3, 11, 9), (2, 0, 8, 10), (13, 12, 14, 15), (3, 2, 12, 13), (11, 3, 13, 15), (11, 15, 19, 17), (17, 19, 23, 21), (15, 14, 18, 19), (10, 11, 17, 16), (14, 10, 16, 18), (20, 21, 23, 22), (19, 18, 22, 23), (18, 16, 20, 22), (27, 21, 29, 31), (26, 24, 32, 39, 34), (20, 16, 24, 26), (17, 21, 27, 25), (16, 17, 25, 24), (29, 28, 30, 31), (21, 20, 28, 29), (31, 30, 36, 37), (20, 26, 30, 28), (39, 38, 35, 34), (34, 35, 37, 36), (30, 26, 34, 36), (27, 31, 37, 35), (25, 27, 35, 38, 33), (33, 32, 42, 43), (32, 33, 38, 39), (40, 41, 45, 44), (25, 33, 43, 41), (32, 24, 40, 42), (24, 25, 41, 40), (44, 45, 47, 46), (41, 43, 47, 45), (46, 47, 53, 52), (42, 40, 44, 46), (51, 49, 57, 59), (47, 43, 49, 51), (43, 42, 48, 49), (42, 46, 50, 48), (52, 53, 55, 54), (47, 51, 55, 53), (50, 46, 52, 54), (51, 50, 54, 55), (57, 56, 58, 59), (49, 48, 60, 61), (48, 50, 58, 56), (50, 51, 59, 58), (63, 61, 65, 67), (48, 56, 62, 60), (57, 49, 61, 63), (56, 57, 63, 62), (65, 64, 66, 67), (61, 60, 68, 69), (60, 62, 66, 64), (62, 63, 67, 66), (69, 68, 70, 71), (60, 64, 70, 68), (65, 61, 69, 71), (64, 65, 71, 70)])
_uv = me_cube_007.uv_layers.new(name='UVMap')
_uv.uv.foreach_set('vector', [0.125, 0.5, 0.125, 0.5, 0.125, 0.5, 0.125, 0.5, 0.375, 0.25, 0.625, 0.25, 0.625, 0.5, 0.375, 0.5, 0.375, 0.5, 0.625, 0.5, 0.625, 0.75, 0.375, 0.75, 0.375, 0.75, 0.625, 0.75, 0.625, 1.0, 0.375, 1.0, 0.125, 0.5, 0.375, 0.5, 0.375, 0.75, 0.125, 0.75, 0.625, 0.5, 0.875, 0.5, 0.875, 0.75, 0.625, 0.75, 0.375, 0.0, 0.625, 0.0, 0.625, 0.25, 0.375, 0.25, 0.375, 1.0, 0.625, 1.0, 0.625, 1.0, 0.375, 1.0, 0.875, 0.75, 0.875, 0.5, 0.875, 0.5, 0.875, 0.75, 0.125, 0.5, 0.125, 0.75, 0.125, 0.75, 0.125, 0.5, 0.625, 0.25, 0.375, 0.25, 0.375, 0.25, 0.625, 0.25, 0.625, 0.25, 0.375, 0.25, 0.375, 0.25, 0.625, 0.25, 0.875, 0.5, 0.875, 0.5, 0.875, 0.5, 0.875, 0.5, 0.875, 0.5, 0.875, 0.5, 0.875, 0.5, 0.875, 0.5, 0.875, 0.5, 0.875, 0.5, 0.875, 0.5, 0.875, 0.5, 0.625, 0.25, 0.375, 0.25, 0.375, 0.25, 0.625, 0.25, 0.375, 0.25, 0.625, 0.25, 0.625, 0.25, 0.375, 0.25, 0.125, 0.5, 0.125, 0.5, 0.125, 0.5, 0.125, 0.5, 0.375, 0.25, 0.625, 0.25, 0.625, 0.25, 0.375, 0.25, 0.625, 0.25, 0.375, 0.25, 0.375, 0.25, 0.625, 0.25, 0.125, 0.5, 0.125, 0.5, 0.125, 0.5, 0.125, 0.5, 0.875, 0.5, 0.875, 0.5, 0.875, 0.5, 0.875, 0.5, 0.125, 0.5, 0.125, 0.5, 0.125, 0.5, 0.125, 0.5, 0.125, 0.5, 0.125, 0.5, 0.125, 0.5, 0.125, 0.5, 0.125, 0.5, 0.875, 0.5, 0.875, 0.5, 0.875, 0.5, 0.875, 0.5, 0.375, 0.25, 0.625, 0.25, 0.625, 0.25, 0.375, 0.25, 0.625, 0.25, 0.375, 0.25, 0.375, 0.25, 0.625, 0.25, 0.625, 0.25, 0.375, 0.25, 0.375, 0.25, 0.625, 0.25, 0.625, 0.25, 0.375, 0.25, 0.375, 0.25, 0.625, 0.25, 0.125, 0.5, 0.125, 0.5, 0.125, 0.5, 0.125, 0.5, 0.375, 0.25, 0.625, 0.25, 0.625, 0.25, 0.375, 0.25, 0.375, 0.25, 0.625, 0.25, 0.625, 0.25, 0.375, 0.25, 0.125, 0.5, 0.125, 0.5, 0.125, 0.5, 0.125, 0.5, 0.875, 0.5, 0.875, 0.5, 0.875, 0.5, 0.875, 0.5, 0.875, 0.5, 0.875, 0.5, 0.875, 0.5, 0.875, 0.5, 0.875, 0.5, 0.625, 0.25, 0.375, 0.25, 0.375, 0.25, 0.625, 0.25, 0.375, 0.25, 0.625, 0.25, 0.625, 0.25, 0.375, 0.25, 0.375, 0.25, 0.625, 0.25, 0.625, 0.25, 0.375, 0.25, 0.875, 0.5, 0.875, 0.5, 0.875, 0.5, 0.875, 0.5, 0.125, 0.5, 0.125, 0.5, 0.125, 0.5, 0.125, 0.5, 0.375, 0.25, 0.625, 0.25, 0.625, 0.25, 0.375, 0.25, 0.375, 0.25, 0.625, 0.25, 0.625, 0.25, 0.375, 0.25, 0.875, 0.5, 0.875, 0.5, 0.875, 0.5, 0.875, 0.5, 0.375, 0.25, 0.625, 0.25, 0.625, 0.25, 0.375, 0.25, 0.125, 0.5, 0.125, 0.5, 0.125, 0.5, 0.125, 0.5, 0.875, 0.5, 0.875, 0.5, 0.875, 0.5, 0.875, 0.5, 0.875, 0.5, 0.875, 0.5, 0.875, 0.5, 0.875, 0.5, 0.625, 0.25, 0.375, 0.25, 0.375, 0.25, 0.625, 0.25, 0.125, 0.5, 0.125, 0.5, 0.125, 0.5, 0.125, 0.5, 0.375, 0.25, 0.625, 0.25, 0.625, 0.25, 0.375, 0.25, 0.875, 0.5, 0.875, 0.5, 0.875, 0.5, 0.875, 0.5, 0.125, 0.5, 0.125, 0.5, 0.125, 0.5, 0.125, 0.5, 0.625, 0.25, 0.375, 0.25, 0.375, 0.25, 0.625, 0.25, 0.625, 0.25, 0.375, 0.25, 0.375, 0.25, 0.625, 0.25, 0.625, 0.25, 0.375, 0.25, 0.375, 0.25, 0.625, 0.25, 0.125, 0.5, 0.125, 0.5, 0.125, 0.5, 0.125, 0.5, 0.375, 0.25, 0.625, 0.25, 0.625, 0.25, 0.375, 0.25, 0.875, 0.5, 0.875, 0.5, 0.875, 0.5, 0.875, 0.5, 0.125, 0.5, 0.125, 0.5, 0.125, 0.5, 0.125, 0.5, 0.875, 0.5, 0.875, 0.5, 0.875, 0.5, 0.875, 0.5, 0.375, 0.25, 0.625, 0.25, 0.625, 0.25, 0.375, 0.25, 0.625, 0.25, 0.375, 0.25, 0.375, 0.25, 0.625, 0.25, 0.625, 0.25, 0.375, 0.25, 0.375, 0.25, 0.625, 0.25, 0.125, 0.5, 0.125, 0.5, 0.125, 0.5, 0.125, 0.5, 0.375, 0.25, 0.625, 0.25, 0.625, 0.25, 0.375, 0.25, 0.625, 0.25, 0.375, 0.25, 0.375, 0.25, 0.625, 0.25, 0.125, 0.5, 0.125, 0.5, 0.125, 0.5, 0.125, 0.5, 0.875, 0.5, 0.875, 0.5, 0.875, 0.5, 0.875, 0.5, 0.375, 0.25, 0.625, 0.25, 0.625, 0.25, 0.375, 0.25])
me_cube_007.use_remesh_fix_poles = True
me_cube_007.use_remesh_preserve_attributes = False
me_cube_007.update()
me_cube_008 = bpy.data.meshes.new('Cube.008')
me_cube_008.from_pydata([(-0.4222, 0.3244, -0.07), (-0.4222, 0.3244, 0.07), (-0.4222, 0.4572, -0.07), (-0.4222, 0.4572, 0.07), (0.1266, 0.3244, -0.07), (0.1266, 0.3244, 0.07), (0.1266, 0.4572, -0.07), (0.1266, 0.4572, 0.07), (0.2791, 0.3244, -0.07), (0.2791, 0.3244, 0.07), (0.2791, 0.4572, -0.07), (0.2791, 0.4572, 0.07), (0.4137, 0.3244, -0.07), (0.4137, 0.3244, 0.07), (0.4137, 0.4572, -0.07), (0.4137, 0.4572, 0.07), (0.1266, 0.1975, -0.07), (0.1266, 0.1975, 0.07), (0.2791, 0.1975, -0.07), (0.2791, 0.1975, 0.07), (0.4137, 0.1975, -0.07), (0.4137, 0.1975, 0.07), (0.1266, 0.05956, -0.07), (0.1266, 0.05956, 0.07), (0.2791, 0.05956, -0.07), (0.2791, 0.05956, 0.07), (-0.001414, 0.1975, -0.07), (-0.001414, 0.1975, 0.07), (-0.001414, 0.05956, -0.07), (-0.001414, 0.05956, 0.07), (0.1266, -0.03933, -0.07), (0.1266, -0.03933, 0.07), (-0.1261, 0.05956, -0.07), (-0.1261, 0.05956, 0.07), (0.1266, -0.5022, -0.07), (0.1266, -0.5022, 0.07), (-0.1261, -0.5022, -0.07), (-0.1261, -0.5022, 0.07)], [], [(0, 1, 3, 2), (2, 3, 7, 6), (8, 12, 20, 18), (4, 5, 1, 0), (2, 6, 4, 0), (7, 3, 1, 5), (11, 9, 13, 15), (4, 6, 10, 8), (7, 5, 9, 11), (6, 7, 11, 10), (14, 15, 13, 12), (10, 11, 15, 14), (5, 4, 16, 17), (8, 10, 14, 12), (19, 17, 23, 25), (19, 18, 20, 21), (4, 8, 18, 16), (12, 13, 21, 20), (9, 5, 17, 19), (13, 9, 19, 21), (23, 22, 24, 25), (18, 19, 25, 24), (16, 18, 24, 22), (28, 22, 30, 32), (27, 26, 28, 29), (16, 22, 28, 26), (17, 16, 26, 27), (23, 17, 27, 29), (31, 33, 37, 35), (22, 23, 31, 30), (29, 28, 32, 33), (23, 29, 33, 31), (34, 35, 37, 36), (30, 31, 35, 34), (32, 30, 34, 36), (33, 32, 36, 37)])
_uv = me_cube_008.uv_layers.new(name='UVMap')
_uv.uv.foreach_set('vector', [0.375, 0.0, 0.625, 0.0, 0.625, 0.25, 0.375, 0.25, 0.375, 0.25, 0.625, 0.25, 0.625, 0.5, 0.375, 0.5, 0.375, 0.75, 0.375, 0.75, 0.375, 0.75, 0.375, 0.75, 0.375, 0.75, 0.625, 0.75, 0.625, 1.0, 0.375, 1.0, 0.125, 0.5, 0.375, 0.5, 0.375, 0.75, 0.125, 0.75, 0.625, 0.5, 0.875, 0.5, 0.875, 0.75, 0.625, 0.75, 0.625, 0.5, 0.625, 0.75, 0.625, 0.75, 0.625, 0.5, 0.375, 0.75, 0.375, 0.5, 0.375, 0.5, 0.375, 0.75, 0.625, 0.5, 0.625, 0.75, 0.625, 0.75, 0.625, 0.5, 0.375, 0.5, 0.625, 0.5, 0.625, 0.5, 0.375, 0.5, 0.375, 0.5, 0.625, 0.5, 0.625, 0.75, 0.375, 0.75, 0.375, 0.5, 0.625, 0.5, 0.625, 0.5, 0.375, 0.5, 0.625, 0.75, 0.375, 0.75, 0.375, 0.75, 0.625, 0.75, 0.375, 0.75, 0.375, 0.5, 0.375, 0.5, 0.375, 0.75, 0.625, 0.75, 0.625, 0.75, 0.625, 0.75, 0.625, 0.75, 0.625, 0.75, 0.375, 0.75, 0.375, 0.75, 0.625, 0.75, 0.375, 0.75, 0.375, 0.75, 0.375, 0.75, 0.375, 0.75, 0.375, 0.75, 0.625, 0.75, 0.625, 0.75, 0.375, 0.75, 0.625, 0.75, 0.625, 0.75, 0.625, 0.75, 0.625, 0.75, 0.625, 0.75, 0.625, 0.75, 0.625, 0.75, 0.625, 0.75, 0.625, 0.75, 0.375, 0.75, 0.375, 0.75, 0.625, 0.75, 0.375, 0.75, 0.625, 0.75, 0.625, 0.75, 0.375, 0.75, 0.375, 0.75, 0.375, 0.75, 0.375, 0.75, 0.375, 0.75, 0.375, 0.75, 0.375, 0.75, 0.375, 0.75, 0.375, 0.75, 0.625, 0.75, 0.375, 0.75, 0.375, 0.75, 0.625, 0.75, 0.375, 0.75, 0.375, 0.75, 0.375, 0.75, 0.375, 0.75, 0.625, 0.75, 0.375, 0.75, 0.375, 0.75, 0.625, 0.75, 0.625, 0.75, 0.625, 0.75, 0.625, 0.75, 0.625, 0.75, 0.625, 0.75, 0.625, 0.75, 0.625, 0.75, 0.625, 0.75, 0.375, 0.75, 0.625, 0.75, 0.625, 0.75, 0.375, 0.75, 0.625, 0.75, 0.375, 0.75, 0.375, 0.75, 0.625, 0.75, 0.625, 0.75, 0.625, 0.75, 0.625, 0.75, 0.625, 0.75, 0.375, 0.75, 0.625, 0.75, 0.625, 0.75, 0.375, 0.75, 0.375, 0.75, 0.625, 0.75, 0.625, 0.75, 0.375, 0.75, 0.375, 0.75, 0.375, 0.75, 0.375, 0.75, 0.375, 0.75, 0.625, 0.75, 0.375, 0.75, 0.375, 0.75, 0.625, 0.75])
me_cube_008.use_remesh_fix_poles = True
me_cube_008.use_remesh_preserve_attributes = False
me_cube_008.update()
me_cube_009 = bpy.data.meshes.new('Cube.009')
me_cube_009.from_pydata([(-0.1261, 0.3244, -0.07), (-0.1261, 0.3244, 0.07), (-0.1261, 0.4572, -0.07), (-0.1261, 0.4572, 0.07), (0.1266, 0.3244, -0.07), (0.1266, 0.3244, 0.07), (0.1266, 0.4572, -0.07), (0.1266, 0.4572, 0.07), (-0.2742, 0.3244, -0.07), (-0.2742, 0.3244, 0.07), (-0.2742, 0.4572, -0.07), (-0.2742, 0.4572, 0.07), (-0.1261, 0.05956, -0.07), (-0.1261, 0.05956, 0.07), (-0.2742, 0.05956, -0.07), (-0.2742, 0.05956, 0.07), (-0.4222, 0.3244, -0.07), (-0.4222, 0.3244, 0.07), (-0.4222, 0.05956, -0.07), (-0.4222, 0.05956, 0.07), (-0.1261, -0.09424, -0.07), (-0.1261, -0.09424, 0.07), (-0.2742, -0.09424, -0.07), (-0.2742, -0.09424, 0.07), (-0.1261, -0.3607, -0.07), (-0.1261, -0.3607, 0.07), (-0.2742, -0.3607, -0.07), (-0.2742, -0.3607, 0.07), (-0.4222, -0.09424, -0.07), (-0.4222, -0.09424, 0.07), (-0.4222, -0.3607, -0.07), (-0.4222, -0.3607, 0.07), (-0.1261, -0.5022, -0.07), (-0.1261, -0.5022, 0.07), (-0.2742, -0.5022, -0.07), (-0.2742, -0.5022, 0.07), (0.1266, -0.3607, -0.07), (0.1266, -0.3607, 0.07), (0.1266, -0.5022, -0.07), (0.1266, -0.5022, 0.07), (0.2791, -0.3607, -0.07), (0.2791, -0.3607, 0.07), (0.2791, -0.5022, -0.07), (0.2791, -0.5022, 0.07), (0.1266, -0.09424, -0.07), (0.1266, -0.09424, 0.07), (0.2791, -0.09424, -0.07), (0.2791, -0.09424, 0.07), (0.4137, -0.3607, -0.07), (0.4137, -0.3607, 0.07), (0.4137, -0.09424, -0.07), (0.4137, -0.09424, 0.07), (0.1266, 0.05956, -0.07), (0.1266, 0.05956, 0.07), (0.2791, 0.05956, -0.07), (0.2791, 0.05956, 0.07), (0.1266, 0.183, -0.07), (0.1266, 0.183, 0.07), (0.2791, 0.3244, -0.07), (0.2791, 0.3244, 0.07), (0.4137, 0.05956, -0.07), (0.4137, 0.05956, 0.07), (0.4137, 0.3244, -0.07), (0.4137, 0.3244, 0.07), (0.1266, 0.4572, -0.07), (0.1266, 0.4572, 0.07), (0.2791, 0.4572, -0.07), (0.2791, 0.4572, 0.07), (-0.1261, -0.09424, -0.07), (-0.1261, -0.09424, 0.07), (-0.1261, 0.05956, -0.07), (-0.1261, 0.05956, 0.07)], [], [(1, 3, 11, 9), (2, 3, 7, 6), (6, 7, 5, 4), (4, 5, 1, 0), (2, 6, 4, 0), (7, 3, 1, 5), (8, 9, 11, 10), (2, 0, 8, 10), (3, 2, 10, 11), (9, 8, 16, 17), (13, 15, 23, 21), (8, 0, 12, 14), (0, 1, 13, 12), (1, 9, 15, 13), (17, 16, 18, 19), (8, 14, 18, 16), (15, 9, 17, 19), (14, 15, 19, 18), (23, 22, 28, 29), (12, 13, 21, 20), (14, 12, 20, 22), (15, 14, 22, 23), (25, 27, 35, 33), (21, 23, 27, 25), (20, 21, 25, 24), (22, 20, 24, 26), (29, 28, 30, 31), (22, 26, 30, 28), (27, 23, 29, 31), (26, 27, 31, 30), (32, 33, 35, 34), (24, 25, 37, 36), (26, 24, 32, 34), (27, 26, 34, 35), (37, 39, 43, 41), (32, 24, 36, 38), (33, 32, 38, 39), (25, 33, 39, 37), (40, 41, 43, 42), (37, 41, 47, 45), (38, 36, 40, 42), (39, 38, 42, 43), (45, 47, 55, 53), (36, 37, 45, 44), (40, 36, 44, 46), (47, 41, 49, 51), (49, 48, 50, 51), (40, 46, 50, 48), (41, 40, 48, 49), (46, 47, 51, 50), (54, 52, 56, 58), (44, 45, 69, 68), (46, 44, 52, 54), (47, 46, 54, 55), (57, 59, 67, 65), (59, 55, 61, 63), (53, 55, 59, 57), (52, 53, 57, 56), (61, 60, 62, 63), (55, 54, 60, 61), (54, 58, 62, 60), (58, 59, 63, 62), (64, 65, 67, 66), (56, 57, 65, 64), (58, 56, 64, 66), (59, 58, 66, 67), (68, 69, 71, 70), (52, 44, 68, 70), (53, 52, 70, 71), (45, 53, 71, 69)])
_uv = me_cube_009.uv_layers.new(name='UVMap')
_uv.uv.foreach_set('vector', [0.875, 0.75, 0.875, 0.5, 0.875, 0.5, 0.875, 0.75, 0.375, 0.25, 0.625, 0.25, 0.625, 0.5, 0.375, 0.5, 0.375, 0.5, 0.625, 0.5, 0.625, 0.75, 0.375, 0.75, 0.375, 0.75, 0.625, 0.75, 0.625, 1.0, 0.375, 1.0, 0.125, 0.5, 0.375, 0.5, 0.375, 0.75, 0.125, 0.75, 0.625, 0.5, 0.875, 0.5, 0.875, 0.75, 0.625, 0.75, 0.375, 0.0, 0.625, 0.0, 0.625, 0.25, 0.375, 0.25, 0.125, 0.5, 0.125, 0.75, 0.125, 0.75, 0.125, 0.5, 0.625, 0.25, 0.375, 0.25, 0.375, 0.25, 0.625, 0.25, 0.625, 0.0, 0.375, 0.0, 0.375, 0.0, 0.625, 0.0, 0.875, 0.75, 0.875, 0.75, 0.875, 0.75, 0.875, 0.75, 0.125, 0.75, 0.125, 0.75, 0.125, 0.75, 0.125, 0.75, 0.375, 1.0, 0.625, 1.0, 0.625, 1.0, 0.375, 1.0, 0.875, 0.75, 0.875, 0.75, 0.875, 0.75, 0.875, 0.75, 0.625, 0.0, 0.375, 0.0, 0.375, 0.0, 0.625, 0.0, 0.125, 0.75, 0.125, 0.75, 0.125, 0.75, 0.125, 0.75, 0.875, 0.75, 0.875, 0.75, 0.875, 0.75, 0.875, 0.75, 0.375, 1.0, 0.625, 1.0, 0.625, 1.0, 0.375, 1.0, 0.625, 1.0, 0.375, 1.0, 0.375, 1.0, 0.625, 1.0, 0.375, 1.0, 0.625, 1.0, 0.625, 1.0, 0.375, 1.0, 0.125, 0.75, 0.125, 0.75, 0.125, 0.75, 0.125, 0.75, 0.625, 1.0, 0.375, 1.0, 0.375, 1.0, 0.625, 1.0, 0.875, 0.75, 0.875, 0.75, 0.875, 0.75, 0.875, 0.75, 0.875, 0.75, 0.875, 0.75, 0.875, 0.75, 0.875, 0.75, 0.375, 1.0, 0.625, 1.0, 0.625, 1.0, 0.375, 1.0, 0.125, 0.75, 0.125, 0.75, 0.125, 0.75, 0.125, 0.75, 0.625, 1.0, 0.375, 1.0, 0.375, 1.0, 0.625, 1.0, 0.125, 0.75, 0.125, 0.75, 0.125, 0.75, 0.125, 0.75, 0.875, 0.75, 0.875, 0.75, 0.875, 0.75, 0.875, 0.75, 0.375, 1.0, 0.625, 1.0, 0.625, 1.0, 0.375, 1.0, 0.375, 1.0, 0.625, 1.0, 0.625, 1.0, 0.375, 1.0, 0.375, 1.0, 0.625, 1.0, 0.625, 1.0, 0.375, 1.0, 0.125, 0.75, 0.125, 0.75, 0.125, 0.75, 0.125, 0.75, 0.625, 1.0, 0.375, 1.0, 0.375, 1.0, 0.625, 1.0, 0.875, 0.75, 0.875, 0.75, 0.875, 0.75, 0.875, 0.75, 0.125, 0.75, 0.125, 0.75, 0.125, 0.75, 0.125, 0.75, 0.625, 1.0, 0.375, 1.0, 0.375, 1.0, 0.625, 1.0, 0.875, 0.75, 0.875, 0.75, 0.875, 0.75, 0.875, 0.75, 0.375, 1.0, 0.625, 1.0, 0.625, 1.0, 0.375, 1.0, 0.875, 0.75, 0.875, 0.75, 0.875, 0.75, 0.875, 0.75, 0.125, 0.75, 0.125, 0.75, 0.125, 0.75, 0.125, 0.75, 0.625, 1.0, 0.375, 1.0, 0.375, 1.0, 0.625, 1.0, 0.875, 0.75, 0.875, 0.75, 0.875, 0.75, 0.875, 0.75, 0.375, 1.0, 0.625, 1.0, 0.625, 1.0, 0.375, 1.0, 0.125, 0.75, 0.125, 0.75, 0.125, 0.75, 0.125, 0.75, 0.875, 0.75, 0.875, 0.75, 0.875, 0.75, 0.875, 0.75, 0.625, 1.0, 0.375, 1.0, 0.375, 1.0, 0.625, 1.0, 0.125, 0.75, 0.125, 0.75, 0.125, 0.75, 0.125, 0.75, 0.625, 1.0, 0.375, 1.0, 0.375, 1.0, 0.625, 1.0, 0.375, 1.0, 0.625, 1.0, 0.625, 1.0, 0.375, 1.0, 0.125, 0.75, 0.125, 0.75, 0.125, 0.75, 0.125, 0.75, 0.375, 1.0, 0.625, 1.0, 0.625, 1.0, 0.375, 1.0, 0.125, 0.75, 0.125, 0.75, 0.125, 0.75, 0.125, 0.75, 0.625, 1.0, 0.375, 1.0, 0.375, 1.0, 0.625, 1.0, 0.875, 0.75, 0.875, 0.75, 0.875, 0.75, 0.875, 0.75, 0.875, 0.75, 0.875, 0.75, 0.875, 0.75, 0.875, 0.75, 0.875, 0.75, 0.875, 0.75, 0.875, 0.75, 0.875, 0.75, 0.375, 1.0, 0.625, 1.0, 0.625, 1.0, 0.375, 1.0, 0.625, 1.0, 0.375, 1.0, 0.375, 1.0, 0.625, 1.0, 0.625, 1.0, 0.375, 1.0, 0.375, 1.0, 0.625, 1.0, 0.125, 0.75, 0.125, 0.75, 0.125, 0.75, 0.125, 0.75, 0.375, 1.0, 0.625, 1.0, 0.625, 1.0, 0.375, 1.0, 0.375, 1.0, 0.625, 1.0, 0.625, 1.0, 0.375, 1.0, 0.375, 1.0, 0.625, 1.0, 0.625, 1.0, 0.375, 1.0, 0.125, 0.75, 0.125, 0.75, 0.125, 0.75, 0.125, 0.75, 0.625, 1.0, 0.375, 1.0, 0.375, 1.0, 0.625, 1.0, 0.375, 1.0, 0.625, 1.0, 0.625, 1.0, 0.375, 1.0, 0.125, 0.75, 0.125, 0.75, 0.125, 0.75, 0.125, 0.75, 0.625, 1.0, 0.375, 1.0, 0.375, 1.0, 0.625, 1.0, 0.875, 0.75, 0.875, 0.75, 0.875, 0.75, 0.875, 0.75])
me_cube_009.use_remesh_fix_poles = True
me_cube_009.use_remesh_preserve_attributes = False
me_cube_009.update()
me_cube_010 = bpy.data.meshes.new('Cube.010')
me_cube_010.from_pydata([(-0.1261, 0.3244, -0.07), (-0.1261, 0.3244, 0.07), (-0.1261, 0.4572, -0.07), (-0.1261, 0.4572, 0.07), (0.1266, 0.3244, -0.07), (0.1266, 0.3244, 0.07), (0.1266, 0.4572, -0.07), (0.1266, 0.4572, 0.07), (-0.2742, 0.3244, -0.07), (-0.2742, 0.3244, 0.07), (-0.2742, 0.4572, -0.07), (-0.2742, 0.4572, 0.07), (-0.1261, 0.05956, -0.07), (-0.1261, 0.05956, 0.07), (-0.2742, 0.05956, -0.07), (-0.2742, 0.05956, 0.07), (-0.4222, 0.3244, -0.07), (-0.4222, 0.3244, 0.07), (-0.4222, 0.05956, -0.07), (-0.4222, 0.05956, 0.07), (-0.1261, -0.09424, -0.07), (-0.1261, -0.09424, 0.07), (-0.2742, -0.09424, -0.07), (-0.2742, -0.09424, 0.07), (0.1266, 0.05956, -0.07), (0.1266, 0.05956, 0.07), (0.1266, -0.09424, -0.07), (0.1266, -0.09424, 0.07), (0.4137, 0.05956, -0.07), (0.4137, 0.05956, 0.07), (0.4137, -0.09424, -0.07), (0.4137, -0.09424, 0.07), (0.1266, -0.3607, -0.07), (0.1266, -0.3607, 0.07), (0.4137, -0.3607, -0.07), (0.4137, -0.3607, 0.07), (0.2791, -0.3607, 0.07), (0.2791, -0.3607, -0.07), (0.1266, -0.5022, -0.07), (0.1266, -0.5022, 0.07), (0.2791, -0.5022, 0.07), (0.2791, -0.5022, -0.07), (-0.1261, -0.3607, -0.07), (-0.1261, -0.3607, 0.07), (-0.1261, -0.5022, -0.07), (-0.1261, -0.5022, 0.07), (-0.2742, -0.3607, -0.07), (-0.2742, -0.3607, 0.07), (-0.2742, -0.5022, -0.07), (-0.2742, -0.5022, 0.07), (-0.1261, -0.2137, -0.07), (-0.1261, -0.2137, 0.07), (-0.2742, -0.2137, -0.07), (-0.2742, -0.2137, 0.07), (-0.4222, -0.3607, -0.07), (-0.4222, -0.3607, 0.07), (-0.4222, -0.2137, -0.07), (-0.4222, -0.2137, 0.07), (0.2791, 0.3244, -0.07), (0.2791, 0.3244, 0.07), (0.2791, 0.4572, -0.07), (0.2791, 0.4572, 0.07), (0.1266, 0.3244, -0.07), (0.1266, 0.3244, 0.07), (0.4137, 0.3244, -0.07), (0.4137, 0.3244, 0.07)], [], [(1, 3, 11, 9), (2, 3, 7, 6), (7, 5, 59, 61), (4, 5, 1, 0), (2, 6, 4, 0), (7, 3, 1, 5), (8, 9, 11, 10), (2, 0, 8, 10), (3, 2, 10, 11), (1, 9, 15, 13), (13, 15, 23, 21), (14, 15, 19, 18), (8, 0, 12, 14), (0, 1, 13, 12), (17, 16, 18, 19), (8, 14, 18, 16), (9, 8, 16, 17), (15, 9, 17, 19), (20, 21, 23, 22), (12, 13, 25, 24), (14, 12, 20, 22), (15, 14, 22, 23), (25, 27, 31, 29), (20, 12, 24, 26), (21, 20, 26, 27), (13, 21, 27, 25), (28, 29, 31, 30), (29, 28, 64, 65), (26, 24, 28, 30), (26, 30, 34, 37, 32), (36, 37, 34, 35), (30, 31, 35, 34), (27, 26, 32, 33), (31, 27, 33, 36, 35), (37, 36, 40, 41), (39, 38, 41, 40), (36, 33, 39, 40), (39, 33, 43, 45), (32, 37, 41, 38), (45, 43, 47, 49), (33, 32, 42, 43), (38, 39, 45, 44), (32, 38, 44, 42), (47, 46, 48, 49), (43, 42, 50, 51), (42, 44, 48, 46), (44, 45, 49, 48), (51, 50, 52, 53), (42, 46, 52, 50), (47, 43, 51, 53), (52, 46, 54, 56), (54, 55, 57, 56), (47, 53, 57, 55), (46, 47, 55, 54), (53, 52, 56, 57), (60, 61, 59, 58), (6, 7, 61, 60), (5, 4, 58, 59), (4, 6, 60, 58), (62, 63, 65, 64), (25, 29, 65, 63), (24, 25, 63, 62), (28, 24, 62, 64)])
_uv = me_cube_010.uv_layers.new(name='UVMap')
_uv.uv.foreach_set('vector', [0.875, 0.75, 0.875, 0.5, 0.875, 0.5, 0.875, 0.75, 0.375, 0.25, 0.625, 0.25, 0.625, 0.5, 0.375, 0.5, 0.625, 0.5, 0.625, 0.75, 0.625, 0.75, 0.625, 0.5, 0.375, 0.75, 0.625, 0.75, 0.625, 1.0, 0.375, 1.0, 0.125, 0.5, 0.375, 0.5, 0.375, 0.75, 0.125, 0.75, 0.625, 0.5, 0.875, 0.5, 0.875, 0.75, 0.625, 0.75, 0.375, 0.0, 0.625, 0.0, 0.625, 0.25, 0.375, 0.25, 0.125, 0.5, 0.125, 0.75, 0.125, 0.75, 0.125, 0.5, 0.625, 0.25, 0.375, 0.25, 0.375, 0.25, 0.625, 0.25, 0.875, 0.75, 0.875, 0.75, 0.875, 0.75, 0.875, 0.75, 0.875, 0.75, 0.875, 0.75, 0.875, 0.75, 0.875, 0.75, 0.375, 1.0, 0.625, 1.0, 0.625, 1.0, 0.375, 1.0, 0.125, 0.75, 0.125, 0.75, 0.125, 0.75, 0.125, 0.75, 0.375, 1.0, 0.625, 1.0, 0.625, 1.0, 0.375, 1.0, 0.625, 0.0, 0.375, 0.0, 0.375, 0.0, 0.625, 0.0, 0.125, 0.75, 0.125, 0.75, 0.125, 0.75, 0.125, 0.75, 0.625, 0.0, 0.375, 0.0, 0.375, 0.0, 0.625, 0.0, 0.875, 0.75, 0.875, 0.75, 0.875, 0.75, 0.875, 0.75, 0.375, 1.0, 0.625, 1.0, 0.625, 1.0, 0.375, 1.0, 0.375, 1.0, 0.625, 1.0, 0.625, 1.0, 0.375, 1.0, 0.125, 0.75, 0.125, 0.75, 0.125, 0.75, 0.125, 0.75, 0.625, 1.0, 0.375, 1.0, 0.375, 1.0, 0.625, 1.0, 0.875, 0.75, 0.875, 0.75, 0.875, 0.75, 0.875, 0.75, 0.125, 0.75, 0.125, 0.75, 0.125, 0.75, 0.125, 0.75, 0.625, 1.0, 0.375, 1.0, 0.375, 1.0, 0.625, 1.0, 0.875, 0.75, 0.875, 0.75, 0.875, 0.75, 0.875, 0.75, 0.375, 1.0, 0.625, 1.0, 0.625, 1.0, 0.375, 1.0, 0.625, 1.0, 0.375, 1.0, 0.375, 1.0, 0.625, 1.0, 0.125, 0.75, 0.125, 0.75, 0.125, 0.75, 0.125, 0.75, 0.125, 0.75, 0.125, 0.75, 0.125, 0.75, 0.125, 0.75, 0.125, 0.75, 0.625, 1.0, 0.375, 1.0, 0.375, 1.0, 0.625, 1.0, 0.375, 1.0, 0.625, 1.0, 0.625, 1.0, 0.375, 1.0, 0.625, 1.0, 0.375, 1.0, 0.375, 1.0, 0.625, 1.0, 0.875, 0.75, 0.875, 0.75, 0.875, 0.75, 0.875, 0.75, 0.875, 0.75, 0.375, 1.0, 0.625, 1.0, 0.625, 1.0, 0.375, 1.0, 0.625, 1.0, 0.375, 1.0, 0.375, 1.0, 0.625, 1.0, 0.875, 0.75, 0.875, 0.75, 0.875, 0.75, 0.875, 0.75, 0.875, 0.75, 0.875, 0.75, 0.875, 0.75, 0.875, 0.75, 0.125, 0.75, 0.125, 0.75, 0.125, 0.75, 0.125, 0.75, 0.875, 0.75, 0.875, 0.75, 0.875, 0.75, 0.875, 0.75, 0.625, 1.0, 0.375, 1.0, 0.375, 1.0, 0.625, 1.0, 0.375, 1.0, 0.625, 1.0, 0.625, 1.0, 0.375, 1.0, 0.125, 0.75, 0.125, 0.75, 0.125, 0.75, 0.125, 0.75, 0.625, 1.0, 0.375, 1.0, 0.375, 1.0, 0.625, 1.0, 0.625, 1.0, 0.375, 1.0, 0.375, 1.0, 0.625, 1.0, 0.125, 0.75, 0.125, 0.75, 0.125, 0.75, 0.125, 0.75, 0.375, 1.0, 0.625, 1.0, 0.625, 1.0, 0.375, 1.0, 0.625, 1.0, 0.375, 1.0, 0.375, 1.0, 0.625, 1.0, 0.125, 0.75, 0.125, 0.75, 0.125, 0.75, 0.125, 0.75, 0.875, 0.75, 0.875, 0.75, 0.875, 0.75, 0.875, 0.75, 0.125, 0.75, 0.125, 0.75, 0.125, 0.75, 0.125, 0.75, 0.375, 1.0, 0.625, 1.0, 0.625, 1.0, 0.375, 1.0, 0.875, 0.75, 0.875, 0.75, 0.875, 0.75, 0.875, 0.75, 0.375, 1.0, 0.625, 1.0, 0.625, 1.0, 0.375, 1.0, 0.625, 1.0, 0.375, 1.0, 0.375, 1.0, 0.625, 1.0, 0.375, 0.5, 0.625, 0.5, 0.625, 0.75, 0.375, 0.75, 0.375, 0.5, 0.625, 0.5, 0.625, 0.5, 0.375, 0.5, 0.625, 0.75, 0.375, 0.75, 0.375, 0.75, 0.625, 0.75, 0.375, 0.75, 0.375, 0.5, 0.375, 0.5, 0.375, 0.75, 0.375, 1.0, 0.625, 1.0, 0.625, 1.0, 0.375, 1.0, 0.875, 0.75, 0.875, 0.75, 0.875, 0.75, 0.875, 0.75, 0.375, 1.0, 0.625, 1.0, 0.625, 1.0, 0.375, 1.0, 0.125, 0.75, 0.125, 0.75, 0.125, 0.75, 0.125, 0.75])
me_cube_010.use_remesh_fix_poles = True
me_cube_010.use_remesh_preserve_attributes = False
me_cube_010.update()

# ---- objects
ob_0 = bpy.data.objects.new('0', me_cube_001)
ob_1 = bpy.data.objects.new('1', me_cube_002)
ob_2 = bpy.data.objects.new('2', me_cube_003)
ob_3 = bpy.data.objects.new('3', me_cube_004)
ob_4 = bpy.data.objects.new('4', me_cube_005)
ob_5 = bpy.data.objects.new('5', me_cube_006)
ob_6 = bpy.data.objects.new('6', me_cube_007)
ob_7 = bpy.data.objects.new('7', me_cube_008)
ob_8 = bpy.data.objects.new('8', me_cube_009)
ob_9 = bpy.data.objects.new('9', me_cube_010)

# ---- transforms, parenting, visibility, modifiers, constraints
ob_0.location = (-2.0, 0.6, 0.0)
ob_1.location = (-1.0, 0.6, 0.0)
ob_2.location = (0.0, 0.6, 0.0)
ob_3.location = (1.0, 0.6, 0.0)
ob_4.location = (2.0, 0.6, 0.0)
ob_5.location = (-2.0, -0.5, 0.0)
ob_6.location = (-1.0, -0.5, 0.0)
ob_7.location = (0.0, -0.5, 0.0)
ob_8.location = (1.0, -0.5, 0.0)
ob_9.location = (2.0, -0.5, 0.0)

# ---- collection membership
col_collection.objects.link(ob_0)
col_collection.objects.link(ob_1)
col_collection.objects.link(ob_2)
col_collection.objects.link(ob_3)
col_collection.objects.link(ob_4)
col_collection.objects.link(ob_5)
col_collection.objects.link(ob_6)
col_collection.objects.link(ob_7)
col_collection.objects.link(ob_8)
col_collection.objects.link(ob_9)

# ---- scene / render settings (as saved in the file)
scene.frame_start = 1; scene.frame_end = 250; scene.frame_set(1)
scene.render.engine = 'BLENDER_EEVEE_NEXT'
scene.cycles.use_denoising = False
scene.cycles.samples = 128
scene.cycles.sampling_pattern = 'TABULATED_SOBOL'
scene.cycles.use_adaptive_sampling = False
scene.cycles.use_light_tree = False
scene.view_settings.view_transform = 'Filmic'
bpy.context.view_layer.update()

# ---- added for rendering (the .blend has no active camera and no usable light): camera, sun
cam_auto = bpy.data.cameras.new('AutoCamera')
cam_auto.lens = 50.0
cam_auto.sensor_width = 36.0
cam_auto.clip_end = 1000.0
ob_auto_camera = bpy.data.objects.new('AutoCamera', cam_auto)
scene.collection.objects.link(ob_auto_camera)
ob_auto_camera.location = (4.86059, -5.81031, 3.89189)
ob_auto_camera.rotation_euler = (1.09748, -7.21219e-08, 0.694738)
scene.camera = ob_auto_camera
light_auto_sun = bpy.data.lights.new('AutoSun', 'SUN')
light_auto_sun.energy = 3.0
light_auto_sun.angle = 0.0523599
ob_auto_sun = bpy.data.objects.new('AutoSun', light_auto_sun)
scene.collection.objects.link(ob_auto_sun)
ob_auto_sun.rotation_euler = (0.872665, 0.174533, 0.523599)
bpy.context.view_layer.update()

